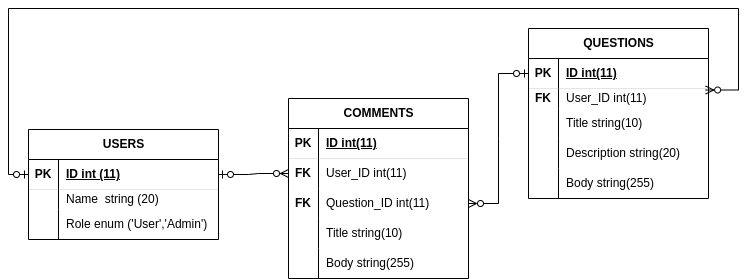

The diagram above was exported from draw.io. Its source (the exported page's mxGraphModel, read from the mxfile embedded in the PNG):
<mxGraphModel dx="554" dy="164" grid="1" gridSize="10" guides="1" tooltips="1" connect="1" arrows="1" fold="1" page="1" pageScale="1" pageWidth="850" pageHeight="1100" math="0" shadow="0">
  <root>
    <mxCell id="0" />
    <mxCell id="1" parent="0" />
    <mxCell id="jIzoBvwAB4dECHFbB4q5-1" value="USERS" style="shape=table;startSize=30;container=1;collapsible=1;childLayout=tableLayout;fixedRows=1;rowLines=0;fontStyle=1;align=center;resizeLast=1;html=1;" parent="1" vertex="1">
      <mxGeometry x="30" y="221" width="190" height="110" as="geometry" />
    </mxCell>
    <mxCell id="jIzoBvwAB4dECHFbB4q5-2" value="" style="shape=tableRow;horizontal=0;startSize=0;swimlaneHead=0;swimlaneBody=0;fillColor=none;collapsible=0;dropTarget=0;points=[[0,0.5],[1,0.5]];portConstraint=eastwest;top=0;left=0;right=0;bottom=1;verticalAlign=middle;strokeWidth=0;" parent="jIzoBvwAB4dECHFbB4q5-1" vertex="1">
      <mxGeometry y="30" width="190" height="30" as="geometry" />
    </mxCell>
    <mxCell id="jIzoBvwAB4dECHFbB4q5-3" value="PK" style="shape=partialRectangle;connectable=0;fillColor=none;top=0;left=0;bottom=0;right=0;fontStyle=1;overflow=hidden;whiteSpace=wrap;html=1;" parent="jIzoBvwAB4dECHFbB4q5-2" vertex="1">
      <mxGeometry width="30" height="30" as="geometry">
        <mxRectangle width="30" height="30" as="alternateBounds" />
      </mxGeometry>
    </mxCell>
    <mxCell id="jIzoBvwAB4dECHFbB4q5-4" value="ID int (11)" style="shape=partialRectangle;connectable=0;fillColor=none;top=0;left=0;bottom=0;right=0;align=left;spacingLeft=6;fontStyle=5;overflow=hidden;whiteSpace=wrap;html=1;" parent="jIzoBvwAB4dECHFbB4q5-2" vertex="1">
      <mxGeometry x="30" width="160" height="30" as="geometry">
        <mxRectangle width="160" height="30" as="alternateBounds" />
      </mxGeometry>
    </mxCell>
    <mxCell id="jIzoBvwAB4dECHFbB4q5-5" value="" style="shape=tableRow;horizontal=0;startSize=0;swimlaneHead=0;swimlaneBody=0;fillColor=none;collapsible=0;dropTarget=0;points=[[0,0.5],[1,0.5]];portConstraint=eastwest;top=0;left=0;right=0;bottom=0;" parent="jIzoBvwAB4dECHFbB4q5-1" vertex="1">
      <mxGeometry y="60" width="190" height="20" as="geometry" />
    </mxCell>
    <mxCell id="jIzoBvwAB4dECHFbB4q5-6" value="" style="shape=partialRectangle;connectable=0;fillColor=none;top=0;left=0;bottom=0;right=0;editable=1;overflow=hidden;whiteSpace=wrap;html=1;" parent="jIzoBvwAB4dECHFbB4q5-5" vertex="1">
      <mxGeometry width="30" height="20" as="geometry">
        <mxRectangle width="30" height="20" as="alternateBounds" />
      </mxGeometry>
    </mxCell>
    <mxCell id="jIzoBvwAB4dECHFbB4q5-7" value="Name&amp;nbsp; string (20)" style="shape=partialRectangle;connectable=0;fillColor=none;top=0;left=0;bottom=0;right=0;align=left;spacingLeft=6;overflow=hidden;whiteSpace=wrap;html=1;" parent="jIzoBvwAB4dECHFbB4q5-5" vertex="1">
      <mxGeometry x="30" width="160" height="20" as="geometry">
        <mxRectangle width="160" height="20" as="alternateBounds" />
      </mxGeometry>
    </mxCell>
    <mxCell id="jIzoBvwAB4dECHFbB4q5-8" value="" style="shape=tableRow;horizontal=0;startSize=0;swimlaneHead=0;swimlaneBody=0;fillColor=none;collapsible=0;dropTarget=0;points=[[0,0.5],[1,0.5]];portConstraint=eastwest;top=0;left=0;right=0;bottom=0;" parent="jIzoBvwAB4dECHFbB4q5-1" vertex="1">
      <mxGeometry y="80" width="190" height="30" as="geometry" />
    </mxCell>
    <mxCell id="jIzoBvwAB4dECHFbB4q5-9" value="" style="shape=partialRectangle;connectable=0;fillColor=none;top=0;left=0;bottom=0;right=0;editable=1;overflow=hidden;whiteSpace=wrap;html=1;" parent="jIzoBvwAB4dECHFbB4q5-8" vertex="1">
      <mxGeometry width="30" height="30" as="geometry">
        <mxRectangle width="30" height="30" as="alternateBounds" />
      </mxGeometry>
    </mxCell>
    <mxCell id="jIzoBvwAB4dECHFbB4q5-10" value="Role enum ('User','Admin')" style="shape=partialRectangle;connectable=0;fillColor=none;top=0;left=0;bottom=0;right=0;align=left;spacingLeft=6;overflow=hidden;whiteSpace=wrap;html=1;" parent="jIzoBvwAB4dECHFbB4q5-8" vertex="1">
      <mxGeometry x="30" width="160" height="30" as="geometry">
        <mxRectangle width="160" height="30" as="alternateBounds" />
      </mxGeometry>
    </mxCell>
    <mxCell id="jIzoBvwAB4dECHFbB4q5-14" value="QUESTIONS" style="shape=table;startSize=30;container=1;collapsible=1;childLayout=tableLayout;fixedRows=1;rowLines=0;fontStyle=1;align=center;resizeLast=1;html=1;" parent="1" vertex="1">
      <mxGeometry x="530" y="120" width="180" height="170" as="geometry" />
    </mxCell>
    <mxCell id="jIzoBvwAB4dECHFbB4q5-15" value="" style="shape=tableRow;horizontal=0;startSize=0;swimlaneHead=0;swimlaneBody=0;fillColor=none;collapsible=0;dropTarget=0;points=[[0,0.5],[1,0.5]];portConstraint=eastwest;top=0;left=0;right=0;bottom=1;strokeWidth=0;" parent="jIzoBvwAB4dECHFbB4q5-14" vertex="1">
      <mxGeometry y="30" width="180" height="30" as="geometry" />
    </mxCell>
    <mxCell id="jIzoBvwAB4dECHFbB4q5-16" value="PK" style="shape=partialRectangle;connectable=0;fillColor=none;top=0;left=0;bottom=0;right=0;fontStyle=1;overflow=hidden;whiteSpace=wrap;html=1;" parent="jIzoBvwAB4dECHFbB4q5-15" vertex="1">
      <mxGeometry width="30" height="30" as="geometry">
        <mxRectangle width="30" height="30" as="alternateBounds" />
      </mxGeometry>
    </mxCell>
    <mxCell id="jIzoBvwAB4dECHFbB4q5-17" value="ID int(11)" style="shape=partialRectangle;connectable=0;fillColor=none;top=0;left=0;bottom=0;right=0;align=left;spacingLeft=6;fontStyle=5;overflow=hidden;whiteSpace=wrap;html=1;strokeWidth=1;" parent="jIzoBvwAB4dECHFbB4q5-15" vertex="1">
      <mxGeometry x="30" width="150" height="30" as="geometry">
        <mxRectangle width="150" height="30" as="alternateBounds" />
      </mxGeometry>
    </mxCell>
    <mxCell id="jIzoBvwAB4dECHFbB4q5-62" style="shape=tableRow;horizontal=0;startSize=0;swimlaneHead=0;swimlaneBody=0;fillColor=none;collapsible=0;dropTarget=0;points=[[0,0.5],[1,0.5]];portConstraint=eastwest;top=0;left=0;right=0;bottom=0;strokeWidth=2;" parent="jIzoBvwAB4dECHFbB4q5-14" vertex="1">
      <mxGeometry y="60" width="180" height="20" as="geometry" />
    </mxCell>
    <mxCell id="jIzoBvwAB4dECHFbB4q5-63" value="&lt;b&gt;FK&lt;/b&gt;" style="shape=partialRectangle;connectable=0;fillColor=none;top=0;left=0;bottom=0;right=0;editable=1;overflow=hidden;whiteSpace=wrap;html=1;" parent="jIzoBvwAB4dECHFbB4q5-62" vertex="1">
      <mxGeometry width="30" height="20" as="geometry">
        <mxRectangle width="30" height="20" as="alternateBounds" />
      </mxGeometry>
    </mxCell>
    <mxCell id="jIzoBvwAB4dECHFbB4q5-64" value="User_ID int(11)" style="shape=partialRectangle;connectable=0;fillColor=none;top=0;left=0;bottom=0;right=0;align=left;spacingLeft=6;overflow=hidden;whiteSpace=wrap;html=1;" parent="jIzoBvwAB4dECHFbB4q5-62" vertex="1">
      <mxGeometry x="30" width="150" height="20" as="geometry">
        <mxRectangle width="150" height="20" as="alternateBounds" />
      </mxGeometry>
    </mxCell>
    <mxCell id="VRBQB_oDTv_JQi-aycNw-18" style="shape=tableRow;horizontal=0;startSize=0;swimlaneHead=0;swimlaneBody=0;fillColor=none;collapsible=0;dropTarget=0;points=[[0,0.5],[1,0.5]];portConstraint=eastwest;top=0;left=0;right=0;bottom=0;" parent="jIzoBvwAB4dECHFbB4q5-14" vertex="1">
      <mxGeometry y="80" width="180" height="30" as="geometry" />
    </mxCell>
    <mxCell id="VRBQB_oDTv_JQi-aycNw-19" style="shape=partialRectangle;connectable=0;fillColor=none;top=0;left=0;bottom=0;right=0;editable=1;overflow=hidden;whiteSpace=wrap;html=1;" parent="VRBQB_oDTv_JQi-aycNw-18" vertex="1">
      <mxGeometry width="30" height="30" as="geometry">
        <mxRectangle width="30" height="30" as="alternateBounds" />
      </mxGeometry>
    </mxCell>
    <mxCell id="VRBQB_oDTv_JQi-aycNw-20" value="Title string(10)" style="shape=partialRectangle;connectable=0;fillColor=none;top=0;left=0;bottom=0;right=0;align=left;spacingLeft=6;overflow=hidden;whiteSpace=wrap;html=1;" parent="VRBQB_oDTv_JQi-aycNw-18" vertex="1">
      <mxGeometry x="30" width="150" height="30" as="geometry">
        <mxRectangle width="150" height="30" as="alternateBounds" />
      </mxGeometry>
    </mxCell>
    <mxCell id="jIzoBvwAB4dECHFbB4q5-18" value="" style="shape=tableRow;horizontal=0;startSize=0;swimlaneHead=0;swimlaneBody=0;fillColor=none;collapsible=0;dropTarget=0;points=[[0,0.5],[1,0.5]];portConstraint=eastwest;top=0;left=0;right=0;bottom=0;" parent="jIzoBvwAB4dECHFbB4q5-14" vertex="1">
      <mxGeometry y="110" width="180" height="30" as="geometry" />
    </mxCell>
    <mxCell id="jIzoBvwAB4dECHFbB4q5-19" value="" style="shape=partialRectangle;connectable=0;fillColor=none;top=0;left=0;bottom=0;right=0;editable=1;overflow=hidden;whiteSpace=wrap;html=1;" parent="jIzoBvwAB4dECHFbB4q5-18" vertex="1">
      <mxGeometry width="30" height="30" as="geometry">
        <mxRectangle width="30" height="30" as="alternateBounds" />
      </mxGeometry>
    </mxCell>
    <mxCell id="jIzoBvwAB4dECHFbB4q5-20" value="Description string(20)" style="shape=partialRectangle;connectable=0;fillColor=none;top=0;left=0;bottom=0;right=0;align=left;spacingLeft=6;overflow=hidden;whiteSpace=wrap;html=1;" parent="jIzoBvwAB4dECHFbB4q5-18" vertex="1">
      <mxGeometry x="30" width="150" height="30" as="geometry">
        <mxRectangle width="150" height="30" as="alternateBounds" />
      </mxGeometry>
    </mxCell>
    <mxCell id="jIzoBvwAB4dECHFbB4q5-21" value="" style="shape=tableRow;horizontal=0;startSize=0;swimlaneHead=0;swimlaneBody=0;fillColor=none;collapsible=0;dropTarget=0;points=[[0,0.5],[1,0.5]];portConstraint=eastwest;top=0;left=0;right=0;bottom=0;" parent="jIzoBvwAB4dECHFbB4q5-14" vertex="1">
      <mxGeometry y="140" width="180" height="30" as="geometry" />
    </mxCell>
    <mxCell id="jIzoBvwAB4dECHFbB4q5-22" value="" style="shape=partialRectangle;connectable=0;fillColor=none;top=0;left=0;bottom=0;right=0;editable=1;overflow=hidden;whiteSpace=wrap;html=1;" parent="jIzoBvwAB4dECHFbB4q5-21" vertex="1">
      <mxGeometry width="30" height="30" as="geometry">
        <mxRectangle width="30" height="30" as="alternateBounds" />
      </mxGeometry>
    </mxCell>
    <mxCell id="jIzoBvwAB4dECHFbB4q5-23" value="Body string(255)" style="shape=partialRectangle;connectable=0;fillColor=none;top=0;left=0;bottom=0;right=0;align=left;spacingLeft=6;overflow=hidden;whiteSpace=wrap;html=1;" parent="jIzoBvwAB4dECHFbB4q5-21" vertex="1">
      <mxGeometry x="30" width="150" height="30" as="geometry">
        <mxRectangle width="150" height="30" as="alternateBounds" />
      </mxGeometry>
    </mxCell>
    <mxCell id="jIzoBvwAB4dECHFbB4q5-40" value="COMMENTS" style="shape=table;startSize=30;container=1;collapsible=1;childLayout=tableLayout;fixedRows=1;rowLines=0;fontStyle=1;align=center;resizeLast=1;html=1;" parent="1" vertex="1">
      <mxGeometry x="290" y="190" width="180" height="180" as="geometry" />
    </mxCell>
    <mxCell id="jIzoBvwAB4dECHFbB4q5-41" value="" style="shape=tableRow;horizontal=0;startSize=0;swimlaneHead=0;swimlaneBody=0;fillColor=none;collapsible=0;dropTarget=0;points=[[0,0.5],[1,0.5]];portConstraint=eastwest;top=0;left=0;right=0;bottom=1;strokeWidth=0;fontStyle=0" parent="jIzoBvwAB4dECHFbB4q5-40" vertex="1">
      <mxGeometry y="30" width="180" height="30" as="geometry" />
    </mxCell>
    <mxCell id="jIzoBvwAB4dECHFbB4q5-42" value="PK" style="shape=partialRectangle;connectable=0;fillColor=none;top=0;left=0;bottom=0;right=0;fontStyle=1;overflow=hidden;whiteSpace=wrap;html=1;" parent="jIzoBvwAB4dECHFbB4q5-41" vertex="1">
      <mxGeometry width="30" height="30" as="geometry">
        <mxRectangle width="30" height="30" as="alternateBounds" />
      </mxGeometry>
    </mxCell>
    <mxCell id="jIzoBvwAB4dECHFbB4q5-43" value="ID int(11)" style="shape=partialRectangle;connectable=0;fillColor=none;top=0;left=0;bottom=0;right=0;align=left;spacingLeft=6;fontStyle=5;overflow=hidden;whiteSpace=wrap;html=1;" parent="jIzoBvwAB4dECHFbB4q5-41" vertex="1">
      <mxGeometry x="30" width="150" height="30" as="geometry">
        <mxRectangle width="150" height="30" as="alternateBounds" />
      </mxGeometry>
    </mxCell>
    <mxCell id="VRBQB_oDTv_JQi-aycNw-48" style="shape=tableRow;horizontal=0;startSize=0;swimlaneHead=0;swimlaneBody=0;fillColor=none;collapsible=0;dropTarget=0;points=[[0,0.5],[1,0.5]];portConstraint=eastwest;top=0;left=0;right=0;bottom=0;" parent="jIzoBvwAB4dECHFbB4q5-40" vertex="1">
      <mxGeometry y="60" width="180" height="30" as="geometry" />
    </mxCell>
    <mxCell id="VRBQB_oDTv_JQi-aycNw-49" value="FK" style="shape=partialRectangle;connectable=0;fillColor=none;top=0;left=0;bottom=0;right=0;editable=1;overflow=hidden;whiteSpace=wrap;html=1;fontStyle=1" parent="VRBQB_oDTv_JQi-aycNw-48" vertex="1">
      <mxGeometry width="30" height="30" as="geometry">
        <mxRectangle width="30" height="30" as="alternateBounds" />
      </mxGeometry>
    </mxCell>
    <mxCell id="VRBQB_oDTv_JQi-aycNw-50" value="User_ID int(11)" style="shape=partialRectangle;connectable=0;fillColor=none;top=0;left=0;bottom=0;right=0;align=left;spacingLeft=6;overflow=hidden;whiteSpace=wrap;html=1;" parent="VRBQB_oDTv_JQi-aycNw-48" vertex="1">
      <mxGeometry x="30" width="150" height="30" as="geometry">
        <mxRectangle width="150" height="30" as="alternateBounds" />
      </mxGeometry>
    </mxCell>
    <mxCell id="VRBQB_oDTv_JQi-aycNw-51" style="shape=tableRow;horizontal=0;startSize=0;swimlaneHead=0;swimlaneBody=0;fillColor=none;collapsible=0;dropTarget=0;points=[[0,0.5],[1,0.5]];portConstraint=eastwest;top=0;left=0;right=0;bottom=0;fontStyle=1" parent="jIzoBvwAB4dECHFbB4q5-40" vertex="1">
      <mxGeometry y="90" width="180" height="30" as="geometry" />
    </mxCell>
    <mxCell id="VRBQB_oDTv_JQi-aycNw-52" value="&lt;b&gt;FK&lt;/b&gt;" style="shape=partialRectangle;connectable=0;fillColor=none;top=0;left=0;bottom=0;right=0;editable=1;overflow=hidden;whiteSpace=wrap;html=1;" parent="VRBQB_oDTv_JQi-aycNw-51" vertex="1">
      <mxGeometry width="30" height="30" as="geometry">
        <mxRectangle width="30" height="30" as="alternateBounds" />
      </mxGeometry>
    </mxCell>
    <mxCell id="VRBQB_oDTv_JQi-aycNw-53" value="Question_ID int(11)" style="shape=partialRectangle;connectable=0;fillColor=none;top=0;left=0;bottom=0;right=0;align=left;spacingLeft=6;overflow=hidden;whiteSpace=wrap;html=1;" parent="VRBQB_oDTv_JQi-aycNw-51" vertex="1">
      <mxGeometry x="30" width="150" height="30" as="geometry">
        <mxRectangle width="150" height="30" as="alternateBounds" />
      </mxGeometry>
    </mxCell>
    <mxCell id="jIzoBvwAB4dECHFbB4q5-44" value="" style="shape=tableRow;horizontal=0;startSize=0;swimlaneHead=0;swimlaneBody=0;fillColor=none;collapsible=0;dropTarget=0;points=[[0,0.5],[1,0.5]];portConstraint=eastwest;top=0;left=0;right=0;bottom=0;" parent="jIzoBvwAB4dECHFbB4q5-40" vertex="1">
      <mxGeometry y="120" width="180" height="30" as="geometry" />
    </mxCell>
    <mxCell id="jIzoBvwAB4dECHFbB4q5-45" value="" style="shape=partialRectangle;connectable=0;fillColor=none;top=0;left=0;bottom=0;right=0;editable=1;overflow=hidden;whiteSpace=wrap;html=1;" parent="jIzoBvwAB4dECHFbB4q5-44" vertex="1">
      <mxGeometry width="30" height="30" as="geometry">
        <mxRectangle width="30" height="30" as="alternateBounds" />
      </mxGeometry>
    </mxCell>
    <mxCell id="jIzoBvwAB4dECHFbB4q5-46" value="Title string(10)" style="shape=partialRectangle;connectable=0;fillColor=none;top=0;left=0;bottom=0;right=0;align=left;spacingLeft=6;overflow=hidden;whiteSpace=wrap;html=1;" parent="jIzoBvwAB4dECHFbB4q5-44" vertex="1">
      <mxGeometry x="30" width="150" height="30" as="geometry">
        <mxRectangle width="150" height="30" as="alternateBounds" />
      </mxGeometry>
    </mxCell>
    <mxCell id="jIzoBvwAB4dECHFbB4q5-47" value="" style="shape=tableRow;horizontal=0;startSize=0;swimlaneHead=0;swimlaneBody=0;fillColor=none;collapsible=0;dropTarget=0;points=[[0,0.5],[1,0.5]];portConstraint=eastwest;top=0;left=0;right=0;bottom=0;" parent="jIzoBvwAB4dECHFbB4q5-40" vertex="1">
      <mxGeometry y="150" width="180" height="30" as="geometry" />
    </mxCell>
    <mxCell id="jIzoBvwAB4dECHFbB4q5-48" value="" style="shape=partialRectangle;connectable=0;fillColor=none;top=0;left=0;bottom=0;right=0;editable=1;overflow=hidden;whiteSpace=wrap;html=1;" parent="jIzoBvwAB4dECHFbB4q5-47" vertex="1">
      <mxGeometry width="30" height="30" as="geometry">
        <mxRectangle width="30" height="30" as="alternateBounds" />
      </mxGeometry>
    </mxCell>
    <mxCell id="jIzoBvwAB4dECHFbB4q5-49" value="Body string(255)" style="shape=partialRectangle;connectable=0;fillColor=none;top=0;left=0;bottom=0;right=0;align=left;spacingLeft=6;overflow=hidden;whiteSpace=wrap;html=1;" parent="jIzoBvwAB4dECHFbB4q5-47" vertex="1">
      <mxGeometry x="30" width="150" height="30" as="geometry">
        <mxRectangle width="150" height="30" as="alternateBounds" />
      </mxGeometry>
    </mxCell>
    <mxCell id="jIzoBvwAB4dECHFbB4q5-54" value="" style="shape=tableRow;horizontal=0;startSize=0;swimlaneHead=0;swimlaneBody=0;fillColor=none;collapsible=0;dropTarget=0;points=[[0,0.5],[1,0.5]];portConstraint=eastwest;top=0;left=0;right=0;bottom=0;" parent="1" vertex="1">
      <mxGeometry x="530" y="210" width="180" height="30" as="geometry" />
    </mxCell>
    <mxCell id="jIzoBvwAB4dECHFbB4q5-55" value="" style="shape=partialRectangle;connectable=0;fillColor=none;top=0;left=0;bottom=0;right=0;editable=1;overflow=hidden;whiteSpace=wrap;html=1;" parent="jIzoBvwAB4dECHFbB4q5-54" vertex="1">
      <mxGeometry width="30" height="30" as="geometry">
        <mxRectangle width="30" height="30" as="alternateBounds" />
      </mxGeometry>
    </mxCell>
    <mxCell id="VRBQB_oDTv_JQi-aycNw-55" value="" style="edgeStyle=entityRelationEdgeStyle;fontSize=12;html=1;endArrow=ERzeroToMany;startArrow=ERzeroToOne;rounded=0;entryX=0;entryY=0.5;entryDx=0;entryDy=0;" parent="1" source="jIzoBvwAB4dECHFbB4q5-2" target="VRBQB_oDTv_JQi-aycNw-48" edge="1">
      <mxGeometry width="100" height="100" relative="1" as="geometry">
        <mxPoint x="190" y="100" as="sourcePoint" />
        <mxPoint x="290" as="targetPoint" />
      </mxGeometry>
    </mxCell>
    <mxCell id="VRBQB_oDTv_JQi-aycNw-56" value="" style="edgeStyle=entityRelationEdgeStyle;fontSize=12;html=1;endArrow=ERzeroToOne;startArrow=ERzeroToMany;rounded=0;exitX=1;exitY=0.5;exitDx=0;exitDy=0;entryX=0;entryY=0.5;entryDx=0;entryDy=0;startFill=0;endFill=0;" parent="1" source="VRBQB_oDTv_JQi-aycNw-51" target="jIzoBvwAB4dECHFbB4q5-15" edge="1">
      <mxGeometry width="100" height="100" relative="1" as="geometry">
        <mxPoint x="510" y="240" as="sourcePoint" />
        <mxPoint x="590" y="385" as="targetPoint" />
      </mxGeometry>
    </mxCell>
    <mxCell id="VRBQB_oDTv_JQi-aycNw-57" style="edgeStyle=orthogonalEdgeStyle;orthogonalLoop=1;jettySize=auto;html=1;endArrow=ERzeroToMany;endFill=0;rounded=0;strokeColor=default;startArrow=ERzeroToOne;startFill=0;exitX=0;exitY=0.5;exitDx=0;exitDy=0;entryX=0.984;entryY=0.076;entryDx=0;entryDy=0;entryPerimeter=0;" parent="1" source="jIzoBvwAB4dECHFbB4q5-2" target="jIzoBvwAB4dECHFbB4q5-62" edge="1">
      <mxGeometry relative="1" as="geometry">
        <mxPoint x="520" y="70" as="targetPoint" />
        <Array as="points">
          <mxPoint x="10" y="266" />
          <mxPoint x="10" y="100" />
          <mxPoint x="740" y="100" />
          <mxPoint x="740" y="181" />
        </Array>
        <mxPoint x="10" y="290" as="sourcePoint" />
      </mxGeometry>
    </mxCell>
  </root>
</mxGraphModel>